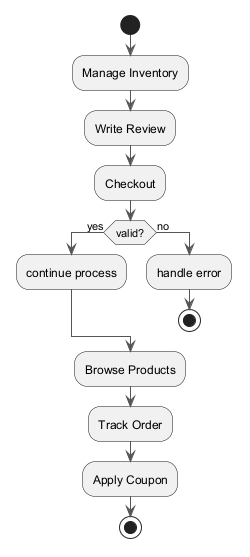

The diagram above was rendered by PlantUML. Its source (embedded in the PNG):
@startuml
skinparam monochrome true
skinparam ArrowColor #555555
start
:Manage Inventory;
:Write Review;
:Checkout;
if (valid?) then (yes)
:continue process;
else (no)
:handle error;
stop
endif
:Browse Products;
:Track Order;
:Apply Coupon;
stop
@enduml